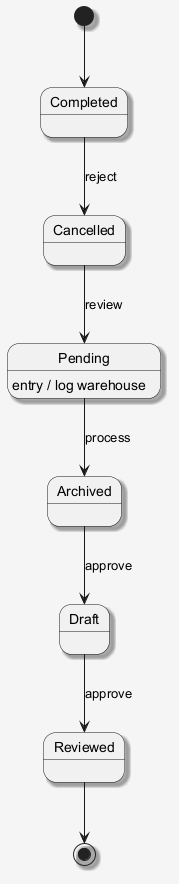

The diagram above was rendered by PlantUML. Its source (embedded in the PNG):
@startuml
skinparam shadowing false
skinparam backgroundColor #F5F5F5
skinparam shadowing true
[*] --> Completed
Completed --> Cancelled : reject
Cancelled --> Pending : review
Pending --> Archived : process
Pending : entry / log warehouse
Archived --> Draft : approve
Draft --> Reviewed : approve
Reviewed --> [*]
@enduml